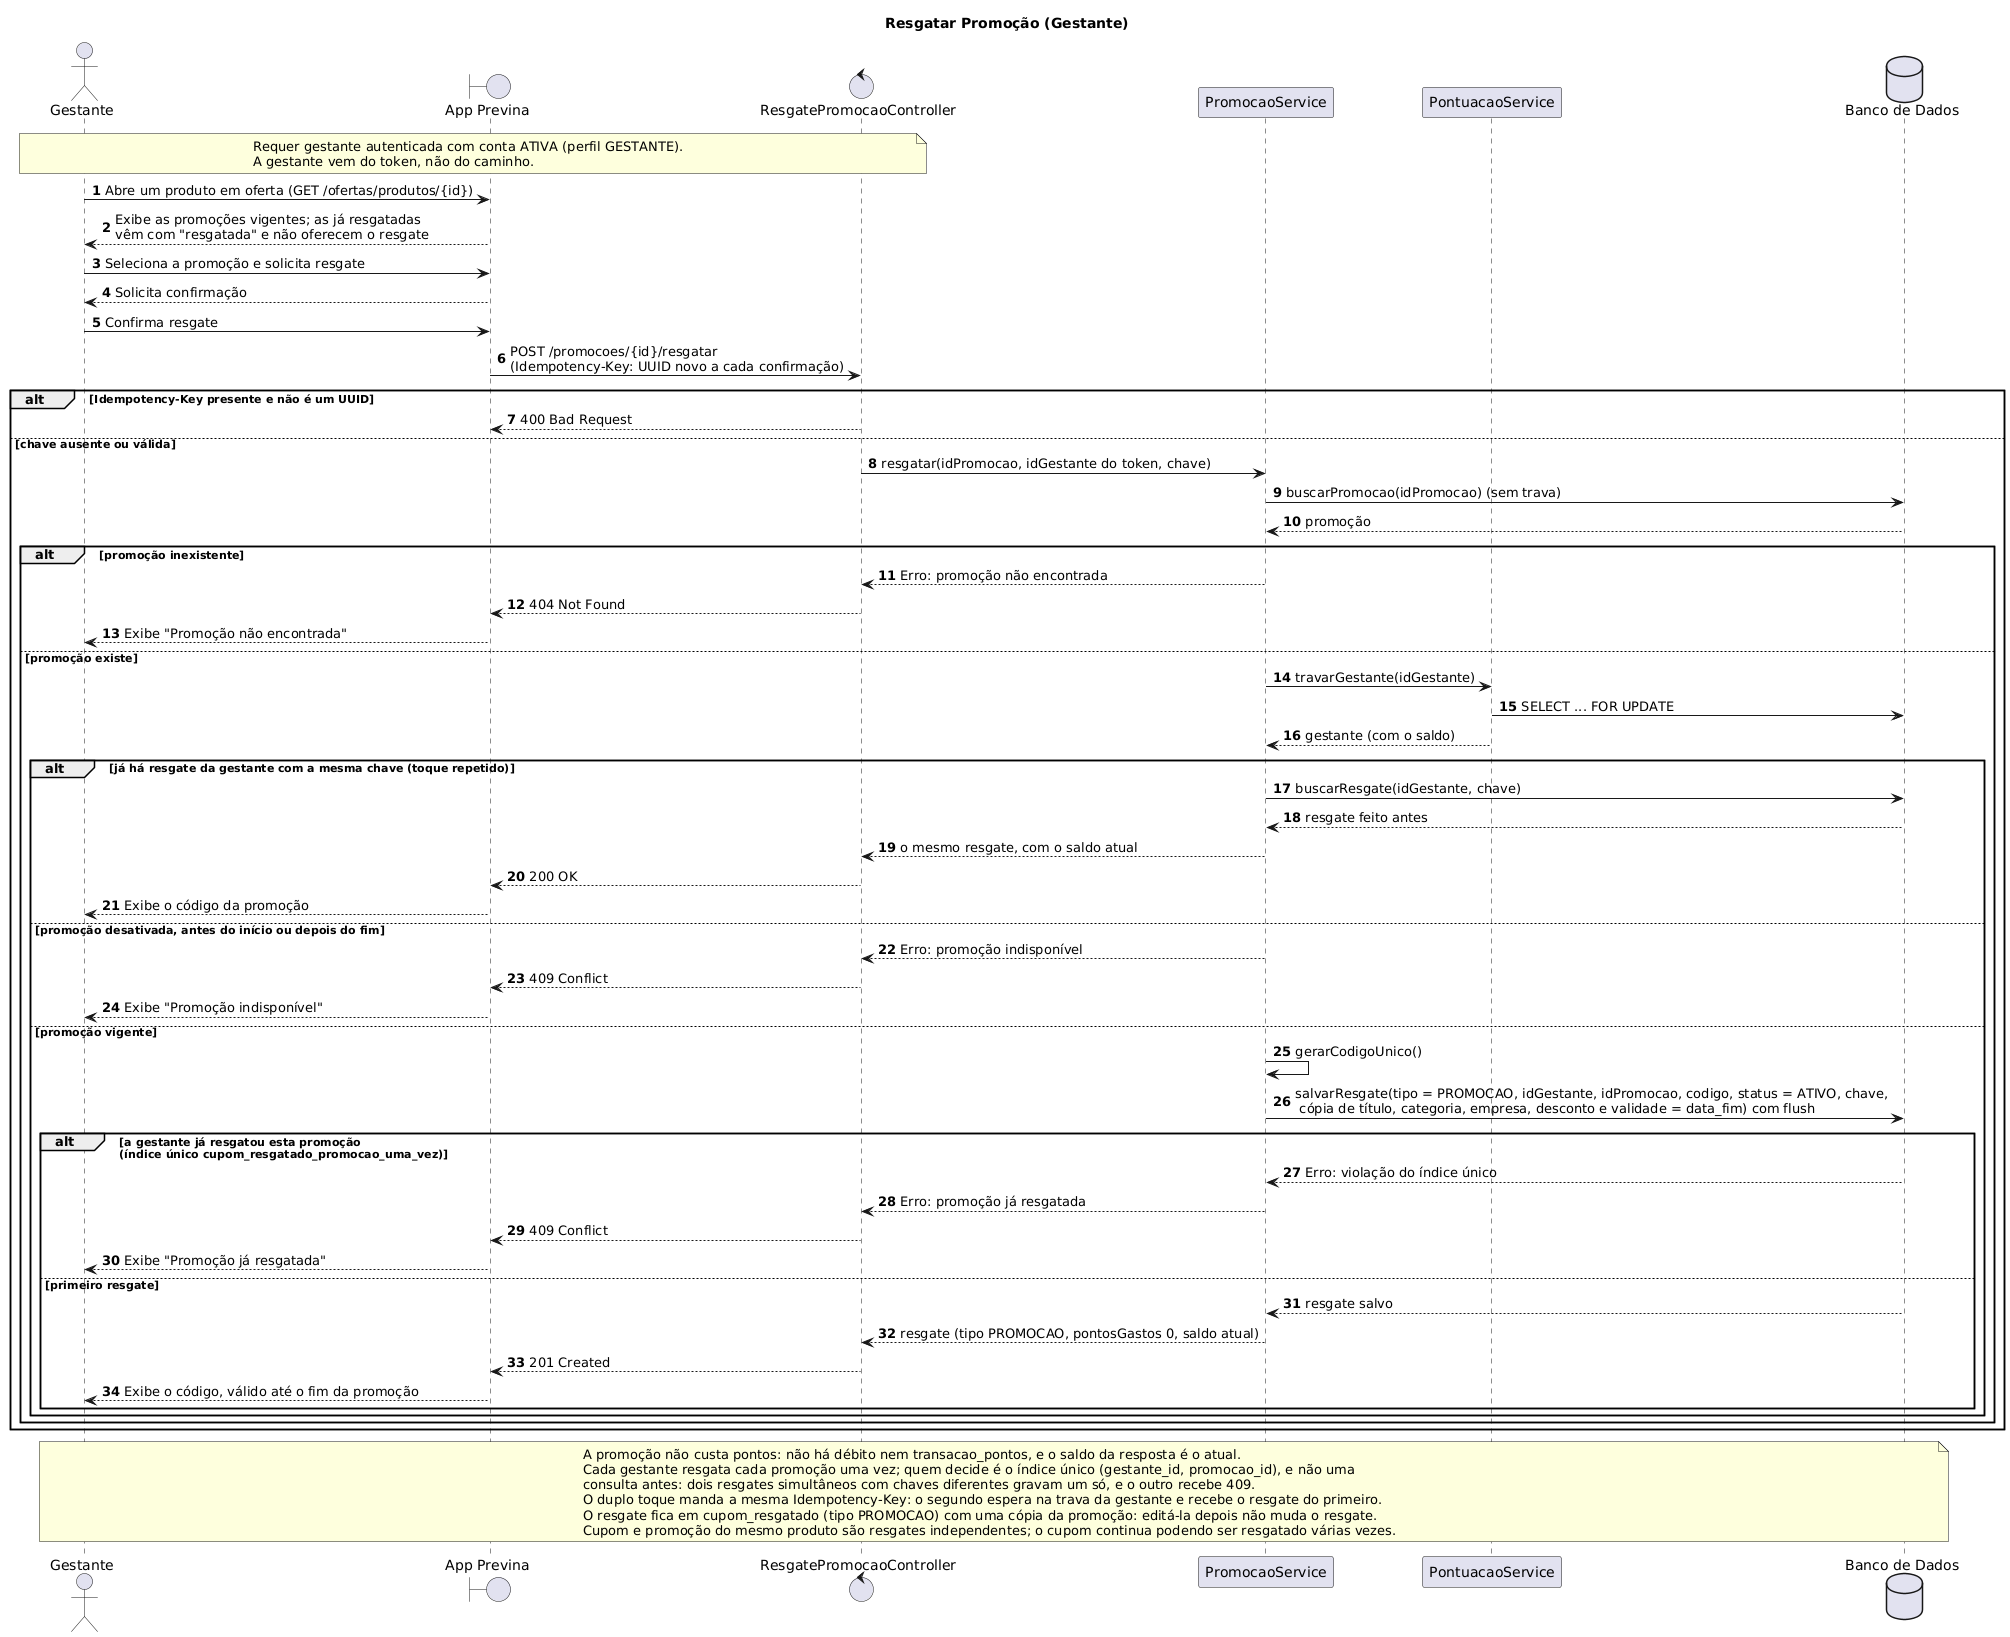

The diagram above was rendered by PlantUML. Its source (embedded in the PNG):
@startuml resgatar-promocao
title Resgatar Promoção (Gestante)
autonumber

actor "Gestante" as Gestante
boundary "App Previna" as App
control "ResgatePromocaoController" as Controller
participant "PromocaoService" as Service
participant "PontuacaoService" as Pontuacao
database "Banco de Dados" as BD

note over Gestante, Controller
    Requer gestante autenticada com conta ATIVA (perfil GESTANTE).
    A gestante vem do token, não do caminho.
end note

Gestante -> App : Abre um produto em oferta (GET /ofertas/produtos/{id})
App --> Gestante : Exibe as promoções vigentes; as já resgatadas\nvêm com "resgatada" e não oferecem o resgate
Gestante -> App : Seleciona a promoção e solicita resgate
App --> Gestante : Solicita confirmação
Gestante -> App : Confirma resgate
App -> Controller : POST /promocoes/{id}/resgatar\n(Idempotency-Key: UUID novo a cada confirmação)

alt Idempotency-Key presente e não é um UUID
    Controller --> App : 400 Bad Request
else chave ausente ou válida
    Controller -> Service : resgatar(idPromocao, idGestante do token, chave)
    Service -> BD : buscarPromocao(idPromocao) (sem trava)
    BD --> Service : promoção

    alt promoção inexistente
        Service --> Controller : Erro: promoção não encontrada
        Controller --> App : 404 Not Found
        App --> Gestante : Exibe "Promoção não encontrada"
    else promoção existe
        Service -> Pontuacao : travarGestante(idGestante)
        Pontuacao -> BD : SELECT ... FOR UPDATE
        Pontuacao --> Service : gestante (com o saldo)

        alt já há resgate da gestante com a mesma chave (toque repetido)
            Service -> BD : buscarResgate(idGestante, chave)
            BD --> Service : resgate feito antes
            Service --> Controller : o mesmo resgate, com o saldo atual
            Controller --> App : 200 OK
            App --> Gestante : Exibe o código da promoção
        else promoção desativada, antes do início ou depois do fim
            Service --> Controller : Erro: promoção indisponível
            Controller --> App : 409 Conflict
            App --> Gestante : Exibe "Promoção indisponível"
        else promoção vigente
            Service -> Service : gerarCodigoUnico()
            Service -> BD : salvarResgate(tipo = PROMOCAO, idGestante, idPromocao, codigo, status = ATIVO, chave,\n cópia de título, categoria, empresa, desconto e validade = data_fim) com flush

            alt a gestante já resgatou esta promoção\n(índice único cupom_resgatado_promocao_uma_vez)
                BD --> Service : Erro: violação do índice único
                Service --> Controller : Erro: promoção já resgatada
                Controller --> App : 409 Conflict
                App --> Gestante : Exibe "Promoção já resgatada"
            else primeiro resgate
                BD --> Service : resgate salvo
                Service --> Controller : resgate (tipo PROMOCAO, pontosGastos 0, saldo atual)
                Controller --> App : 201 Created
                App --> Gestante : Exibe o código, válido até o fim da promoção
            end
        end
    end
end

note over Gestante, BD
    A promoção não custa pontos: não há débito nem transacao_pontos, e o saldo da resposta é o atual.
    Cada gestante resgata cada promoção uma vez; quem decide é o índice único (gestante_id, promocao_id), e não uma
    consulta antes: dois resgates simultâneos com chaves diferentes gravam um só, e o outro recebe 409.
    O duplo toque manda a mesma Idempotency-Key: o segundo espera na trava da gestante e recebe o resgate do primeiro.
    O resgate fica em cupom_resgatado (tipo PROMOCAO) com uma cópia da promoção: editá-la depois não muda o resgate.
    Cupom e promoção do mesmo produto são resgates independentes; o cupom continua podendo ser resgatado várias vezes.
end note

@enduml